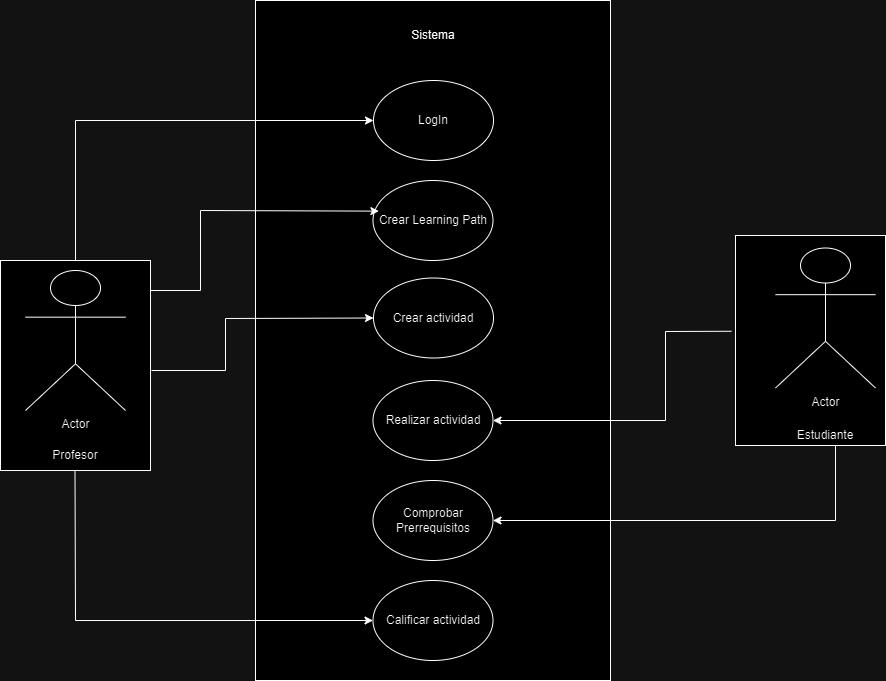

The diagram above was exported from draw.io. Its source (the exported page's mxGraphModel, read from the mxfile embedded in the PNG):
<mxGraphModel dx="1034" dy="492" grid="1" gridSize="10" guides="1" tooltips="1" connect="1" arrows="1" fold="1" page="1" pageScale="1" pageWidth="827" pageHeight="1169" math="0" shadow="0">
  <root>
    <mxCell id="0" />
    <mxCell id="1" parent="0" />
    <mxCell id="0HHIVD-NsYIqKI_nV7QU-21" value="" style="rounded=0;whiteSpace=wrap;html=1;" parent="1" vertex="1">
      <mxGeometry x="1110" y="345" width="150" height="210" as="geometry" />
    </mxCell>
    <mxCell id="0HHIVD-NsYIqKI_nV7QU-20" value="" style="rounded=0;whiteSpace=wrap;html=1;" parent="1" vertex="1">
      <mxGeometry x="375" y="370" width="150" height="210" as="geometry" />
    </mxCell>
    <mxCell id="0HHIVD-NsYIqKI_nV7QU-8" value="" style="rounded=0;whiteSpace=wrap;html=1;rotation=90;" parent="1" vertex="1">
      <mxGeometry x="467.5" y="272.5" width="680" height="355" as="geometry" />
    </mxCell>
    <mxCell id="0HHIVD-NsYIqKI_nV7QU-2" value="&lt;font style=&quot;vertical-align: inherit;&quot;&gt;&lt;font style=&quot;vertical-align: inherit;&quot;&gt;Sistema&lt;/font&gt;&lt;/font&gt;" style="text;html=1;align=center;verticalAlign=middle;whiteSpace=wrap;rounded=0;" parent="1" vertex="1">
      <mxGeometry x="777.5" y="130" width="60" height="30" as="geometry" />
    </mxCell>
    <mxCell id="0HHIVD-NsYIqKI_nV7QU-3" value="&lt;font style=&quot;vertical-align: inherit;&quot;&gt;&lt;font style=&quot;vertical-align: inherit;&quot;&gt;Crear actividad&lt;/font&gt;&lt;/font&gt;" style="ellipse;whiteSpace=wrap;html=1;" parent="1" vertex="1">
      <mxGeometry x="748" y="387.5" width="120" height="80" as="geometry" />
    </mxCell>
    <mxCell id="0HHIVD-NsYIqKI_nV7QU-4" value="&lt;font style=&quot;vertical-align: inherit;&quot;&gt;&lt;font style=&quot;vertical-align: inherit;&quot;&gt;&lt;font style=&quot;vertical-align: inherit;&quot;&gt;&lt;font style=&quot;vertical-align: inherit;&quot;&gt;&lt;font style=&quot;vertical-align: inherit;&quot;&gt;&lt;font style=&quot;vertical-align: inherit;&quot;&gt;Crear Learning Path&lt;/font&gt;&lt;/font&gt;&lt;/font&gt;&lt;/font&gt;&lt;/font&gt;&lt;/font&gt;" style="ellipse;whiteSpace=wrap;html=1;" parent="1" vertex="1">
      <mxGeometry x="747.5" y="290" width="120" height="80" as="geometry" />
    </mxCell>
    <mxCell id="0HHIVD-NsYIqKI_nV7QU-5" value="&lt;font style=&quot;vertical-align: inherit;&quot;&gt;&lt;font style=&quot;vertical-align: inherit;&quot;&gt;&lt;font style=&quot;vertical-align: inherit;&quot;&gt;&lt;font style=&quot;vertical-align: inherit;&quot;&gt;Realizar actividad&lt;/font&gt;&lt;/font&gt;&lt;/font&gt;&lt;/font&gt;" style="ellipse;whiteSpace=wrap;html=1;" parent="1" vertex="1">
      <mxGeometry x="747.5" y="490" width="120" height="80" as="geometry" />
    </mxCell>
    <mxCell id="0HHIVD-NsYIqKI_nV7QU-6" value="&lt;font style=&quot;vertical-align: inherit;&quot;&gt;&lt;font style=&quot;vertical-align: inherit;&quot;&gt;&lt;font style=&quot;vertical-align: inherit;&quot;&gt;&lt;font style=&quot;vertical-align: inherit;&quot;&gt;Comprobar Prerrequisitos&lt;/font&gt;&lt;/font&gt;&lt;/font&gt;&lt;/font&gt;" style="ellipse;whiteSpace=wrap;html=1;" parent="1" vertex="1">
      <mxGeometry x="747.5" y="590" width="120" height="80" as="geometry" />
    </mxCell>
    <mxCell id="0HHIVD-NsYIqKI_nV7QU-7" value="&lt;font style=&quot;vertical-align: inherit;&quot;&gt;&lt;font style=&quot;vertical-align: inherit;&quot;&gt;&lt;font style=&quot;vertical-align: inherit;&quot;&gt;&lt;font style=&quot;vertical-align: inherit;&quot;&gt;&lt;font style=&quot;vertical-align: inherit;&quot;&gt;&lt;font style=&quot;vertical-align: inherit;&quot;&gt;LogIn&lt;/font&gt;&lt;/font&gt;&lt;/font&gt;&lt;/font&gt;&lt;/font&gt;&lt;/font&gt;" style="ellipse;whiteSpace=wrap;html=1;" parent="1" vertex="1">
      <mxGeometry x="748" y="190" width="120" height="80" as="geometry" />
    </mxCell>
    <mxCell id="0HHIVD-NsYIqKI_nV7QU-9" value="&lt;font style=&quot;vertical-align: inherit;&quot;&gt;&lt;font style=&quot;vertical-align: inherit;&quot;&gt;Sistema&lt;/font&gt;&lt;/font&gt;" style="text;html=1;align=center;verticalAlign=middle;whiteSpace=wrap;rounded=0;" parent="1" vertex="1">
      <mxGeometry x="778" y="130" width="60" height="30" as="geometry" />
    </mxCell>
    <mxCell id="0HHIVD-NsYIqKI_nV7QU-10" value="&lt;font style=&quot;vertical-align: inherit;&quot;&gt;&lt;font style=&quot;vertical-align: inherit;&quot;&gt;&lt;font style=&quot;vertical-align: inherit;&quot;&gt;&lt;font style=&quot;vertical-align: inherit;&quot;&gt;&lt;font style=&quot;vertical-align: inherit;&quot;&gt;&lt;font style=&quot;vertical-align: inherit;&quot;&gt;Calificar actividad&lt;/font&gt;&lt;/font&gt;&lt;/font&gt;&lt;/font&gt;&lt;/font&gt;&lt;/font&gt;" style="ellipse;whiteSpace=wrap;html=1;" parent="1" vertex="1">
      <mxGeometry x="747.5" y="690" width="120" height="80" as="geometry" />
    </mxCell>
    <mxCell id="0HHIVD-NsYIqKI_nV7QU-11" value="Actor" style="shape=umlActor;verticalLabelPosition=bottom;verticalAlign=top;html=1;outlineConnect=0;" parent="1" vertex="1">
      <mxGeometry x="1150" y="357.5" width="100" height="140" as="geometry" />
    </mxCell>
    <mxCell id="0HHIVD-NsYIqKI_nV7QU-14" value="&lt;font style=&quot;vertical-align: inherit;&quot;&gt;&lt;font style=&quot;vertical-align: inherit;&quot;&gt;Profesor&lt;/font&gt;&lt;/font&gt;" style="text;html=1;align=center;verticalAlign=middle;whiteSpace=wrap;rounded=0;" parent="1" vertex="1">
      <mxGeometry x="420" y="550" width="60" height="30" as="geometry" />
    </mxCell>
    <mxCell id="0HHIVD-NsYIqKI_nV7QU-15" value="Actor" style="shape=umlActor;verticalLabelPosition=bottom;verticalAlign=top;html=1;outlineConnect=0;" parent="1" vertex="1">
      <mxGeometry x="400" y="380" width="100" height="140" as="geometry" />
    </mxCell>
    <mxCell id="0HHIVD-NsYIqKI_nV7QU-16" value="&lt;font style=&quot;vertical-align: inherit;&quot;&gt;&lt;font style=&quot;vertical-align: inherit;&quot;&gt;Estudiante&lt;/font&gt;&lt;/font&gt;" style="text;html=1;align=center;verticalAlign=middle;whiteSpace=wrap;rounded=0;" parent="1" vertex="1">
      <mxGeometry x="1170" y="530" width="60" height="30" as="geometry" />
    </mxCell>
    <mxCell id="0HHIVD-NsYIqKI_nV7QU-22" value="" style="endArrow=classic;html=1;rounded=0;exitX=0.5;exitY=0;exitDx=0;exitDy=0;" parent="1" source="0HHIVD-NsYIqKI_nV7QU-20" target="0HHIVD-NsYIqKI_nV7QU-7" edge="1">
      <mxGeometry width="50" height="50" relative="1" as="geometry">
        <mxPoint x="440" y="290" as="sourcePoint" />
        <mxPoint x="450" y="190" as="targetPoint" />
        <Array as="points">
          <mxPoint x="450" y="230" />
        </Array>
      </mxGeometry>
    </mxCell>
    <mxCell id="0HHIVD-NsYIqKI_nV7QU-23" value="" style="endArrow=classic;html=1;rounded=0;entryX=0.049;entryY=0.383;entryDx=0;entryDy=0;entryPerimeter=0;" parent="1" target="0HHIVD-NsYIqKI_nV7QU-4" edge="1">
      <mxGeometry width="50" height="50" relative="1" as="geometry">
        <mxPoint x="525" y="400" as="sourcePoint" />
        <mxPoint x="575" y="300" as="targetPoint" />
        <Array as="points">
          <mxPoint x="575" y="400" />
          <mxPoint x="575" y="320" />
        </Array>
      </mxGeometry>
    </mxCell>
    <mxCell id="0HHIVD-NsYIqKI_nV7QU-24" value="" style="endArrow=classic;html=1;rounded=0;entryX=0;entryY=0.5;entryDx=0;entryDy=0;" parent="1" target="0HHIVD-NsYIqKI_nV7QU-3" edge="1">
      <mxGeometry width="50" height="50" relative="1" as="geometry">
        <mxPoint x="526" y="480" as="sourcePoint" />
        <mxPoint x="600" y="370" as="targetPoint" />
        <Array as="points">
          <mxPoint x="600" y="480" />
          <mxPoint x="600" y="428" />
        </Array>
      </mxGeometry>
    </mxCell>
    <mxCell id="0HHIVD-NsYIqKI_nV7QU-25" value="" style="endArrow=classic;html=1;rounded=0;entryX=0;entryY=0.5;entryDx=0;entryDy=0;" parent="1" target="0HHIVD-NsYIqKI_nV7QU-10" edge="1">
      <mxGeometry width="50" height="50" relative="1" as="geometry">
        <mxPoint x="449.5" y="580" as="sourcePoint" />
        <mxPoint x="450" y="760" as="targetPoint" />
        <Array as="points">
          <mxPoint x="450" y="730" />
        </Array>
      </mxGeometry>
    </mxCell>
    <mxCell id="0HHIVD-NsYIqKI_nV7QU-26" value="" style="endArrow=classic;html=1;rounded=0;exitX=-0.027;exitY=0.456;exitDx=0;exitDy=0;exitPerimeter=0;entryX=1;entryY=0.5;entryDx=0;entryDy=0;" parent="1" source="0HHIVD-NsYIqKI_nV7QU-21" target="0HHIVD-NsYIqKI_nV7QU-5" edge="1">
      <mxGeometry width="50" height="50" relative="1" as="geometry">
        <mxPoint x="1040" y="490" as="sourcePoint" />
        <mxPoint x="1040" y="560" as="targetPoint" />
        <Array as="points">
          <mxPoint x="1040" y="441" />
          <mxPoint x="1040" y="530" />
        </Array>
      </mxGeometry>
    </mxCell>
    <mxCell id="0HHIVD-NsYIqKI_nV7QU-27" value="" style="endArrow=classic;html=1;rounded=0;entryX=1;entryY=0.5;entryDx=0;entryDy=0;" parent="1" target="0HHIVD-NsYIqKI_nV7QU-6" edge="1">
      <mxGeometry width="50" height="50" relative="1" as="geometry">
        <mxPoint x="1210" y="555" as="sourcePoint" />
        <mxPoint x="1210" y="665" as="targetPoint" />
        <Array as="points">
          <mxPoint x="1210" y="630" />
        </Array>
      </mxGeometry>
    </mxCell>
  </root>
</mxGraphModel>